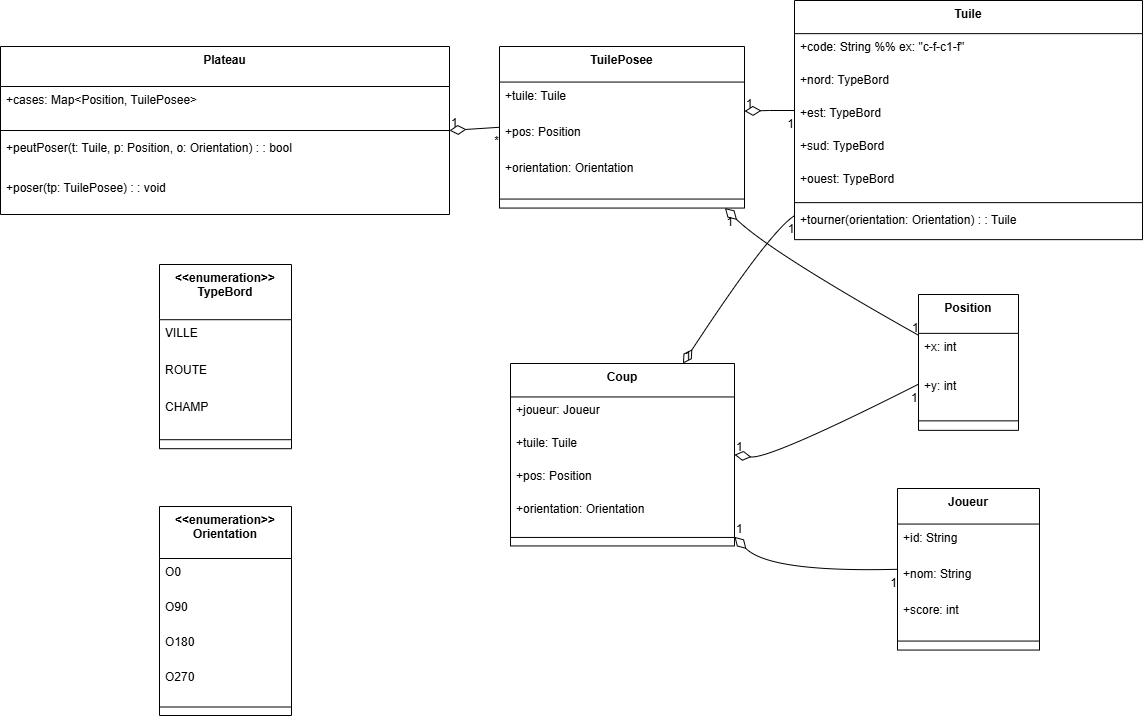

The diagram above was exported from draw.io. Its source (the exported page's mxGraphModel, read from the mxfile embedded in the PNG):
<mxGraphModel dx="1744" dy="1034" grid="1" gridSize="10" guides="1" tooltips="1" connect="1" arrows="1" fold="1" page="1" pageScale="1" pageWidth="827" pageHeight="1169" math="0" shadow="0">
  <root>
    <mxCell id="WIyWlLk6GJQsqaUBKTNV-0" />
    <mxCell id="WIyWlLk6GJQsqaUBKTNV-1" parent="WIyWlLk6GJQsqaUBKTNV-0" />
    <mxCell id="8uzFJbRigpwvQ8D0VSNU-0" parent="WIyWlLk6GJQsqaUBKTNV-1" style="swimlane;fontStyle=1;align=center;verticalAlign=top;childLayout=stackLayout;horizontal=1;startSize=35.55555555555556;horizontalStack=0;resizeParent=1;resizeParentMax=0;resizeLast=0;collapsible=0;marginBottom=0;" value="Joueur" vertex="1">
      <mxGeometry height="161.55555555555554" width="142" x="1017" y="1008" as="geometry" />
    </mxCell>
    <mxCell id="8uzFJbRigpwvQ8D0VSNU-1" parent="8uzFJbRigpwvQ8D0VSNU-0" style="text;strokeColor=none;fillColor=none;align=left;verticalAlign=top;spacingLeft=4;spacingRight=4;overflow=hidden;rotatable=0;points=[[0,0.5],[1,0.5]];portConstraint=eastwest;" value="+id: String" vertex="1">
      <mxGeometry height="36" width="142" y="35.55555555555556" as="geometry" />
    </mxCell>
    <mxCell id="8uzFJbRigpwvQ8D0VSNU-2" parent="8uzFJbRigpwvQ8D0VSNU-0" style="text;strokeColor=none;fillColor=none;align=left;verticalAlign=top;spacingLeft=4;spacingRight=4;overflow=hidden;rotatable=0;points=[[0,0.5],[1,0.5]];portConstraint=eastwest;" value="+nom: String" vertex="1">
      <mxGeometry height="36" width="142" y="71.55555555555556" as="geometry" />
    </mxCell>
    <mxCell id="8uzFJbRigpwvQ8D0VSNU-3" parent="8uzFJbRigpwvQ8D0VSNU-0" style="text;strokeColor=none;fillColor=none;align=left;verticalAlign=top;spacingLeft=4;spacingRight=4;overflow=hidden;rotatable=0;points=[[0,0.5],[1,0.5]];portConstraint=eastwest;" value="+score: int" vertex="1">
      <mxGeometry height="36" width="142" y="107.55555555555556" as="geometry" />
    </mxCell>
    <mxCell id="8uzFJbRigpwvQ8D0VSNU-4" parent="8uzFJbRigpwvQ8D0VSNU-0" style="line;strokeWidth=1;fillColor=none;align=left;verticalAlign=middle;spacingTop=-1;spacingLeft=3;spacingRight=3;rotatable=0;labelPosition=right;points=[];portConstraint=eastwest;strokeColor=inherit;" vertex="1">
      <mxGeometry height="18" width="142" y="143.55555555555554" as="geometry" />
    </mxCell>
    <mxCell id="8uzFJbRigpwvQ8D0VSNU-5" parent="WIyWlLk6GJQsqaUBKTNV-1" style="swimlane;fontStyle=1;align=center;verticalAlign=top;childLayout=stackLayout;horizontal=1;startSize=38.857142857142854;horizontalStack=0;resizeParent=1;resizeParentMax=0;resizeLast=0;collapsible=0;marginBottom=0;" value="Position" vertex="1">
      <mxGeometry height="135.85714285714286" width="100" x="1038" y="814" as="geometry" />
    </mxCell>
    <mxCell id="8uzFJbRigpwvQ8D0VSNU-6" parent="8uzFJbRigpwvQ8D0VSNU-5" style="text;strokeColor=none;fillColor=none;align=left;verticalAlign=top;spacingLeft=4;spacingRight=4;overflow=hidden;rotatable=0;points=[[0,0.5],[1,0.5]];portConstraint=eastwest;" value="+x: int" vertex="1">
      <mxGeometry height="39" width="100" y="38.857142857142854" as="geometry" />
    </mxCell>
    <mxCell id="8uzFJbRigpwvQ8D0VSNU-7" parent="8uzFJbRigpwvQ8D0VSNU-5" style="text;strokeColor=none;fillColor=none;align=left;verticalAlign=top;spacingLeft=4;spacingRight=4;overflow=hidden;rotatable=0;points=[[0,0.5],[1,0.5]];portConstraint=eastwest;" value="+y: int" vertex="1">
      <mxGeometry height="39" width="100" y="77.85714285714286" as="geometry" />
    </mxCell>
    <mxCell id="8uzFJbRigpwvQ8D0VSNU-8" parent="8uzFJbRigpwvQ8D0VSNU-5" style="line;strokeWidth=1;fillColor=none;align=left;verticalAlign=middle;spacingTop=-1;spacingLeft=3;spacingRight=3;rotatable=0;labelPosition=right;points=[];portConstraint=eastwest;strokeColor=inherit;" vertex="1">
      <mxGeometry height="19" width="100" y="116.85714285714286" as="geometry" />
    </mxCell>
    <mxCell id="8uzFJbRigpwvQ8D0VSNU-9" parent="WIyWlLk6GJQsqaUBKTNV-1" style="swimlane;fontStyle=1;align=center;verticalAlign=top;childLayout=stackLayout;horizontal=1;startSize=33.142857142857146;horizontalStack=0;resizeParent=1;resizeParentMax=0;resizeLast=0;collapsible=0;marginBottom=0;" value="Tuile" vertex="1">
      <mxGeometry height="239.14285714285714" width="348" x="914" y="520" as="geometry" />
    </mxCell>
    <mxCell id="8uzFJbRigpwvQ8D0VSNU-10" parent="8uzFJbRigpwvQ8D0VSNU-9" style="text;strokeColor=none;fillColor=none;align=left;verticalAlign=top;spacingLeft=4;spacingRight=4;overflow=hidden;rotatable=0;points=[[0,0.5],[1,0.5]];portConstraint=eastwest;" value="+code: String   %% ex: &quot;c-f-c1-f&quot;" vertex="1">
      <mxGeometry height="33" width="348" y="33.142857142857146" as="geometry" />
    </mxCell>
    <mxCell id="8uzFJbRigpwvQ8D0VSNU-11" parent="8uzFJbRigpwvQ8D0VSNU-9" style="text;strokeColor=none;fillColor=none;align=left;verticalAlign=top;spacingLeft=4;spacingRight=4;overflow=hidden;rotatable=0;points=[[0,0.5],[1,0.5]];portConstraint=eastwest;" value="+nord: TypeBord" vertex="1">
      <mxGeometry height="33" width="348" y="66.14285714285714" as="geometry" />
    </mxCell>
    <mxCell id="8uzFJbRigpwvQ8D0VSNU-12" parent="8uzFJbRigpwvQ8D0VSNU-9" style="text;strokeColor=none;fillColor=none;align=left;verticalAlign=top;spacingLeft=4;spacingRight=4;overflow=hidden;rotatable=0;points=[[0,0.5],[1,0.5]];portConstraint=eastwest;" value="+est: TypeBord" vertex="1">
      <mxGeometry height="33" width="348" y="99.14285714285714" as="geometry" />
    </mxCell>
    <mxCell id="8uzFJbRigpwvQ8D0VSNU-13" parent="8uzFJbRigpwvQ8D0VSNU-9" style="text;strokeColor=none;fillColor=none;align=left;verticalAlign=top;spacingLeft=4;spacingRight=4;overflow=hidden;rotatable=0;points=[[0,0.5],[1,0.5]];portConstraint=eastwest;" value="+sud: TypeBord" vertex="1">
      <mxGeometry height="33" width="348" y="132.14285714285714" as="geometry" />
    </mxCell>
    <mxCell id="8uzFJbRigpwvQ8D0VSNU-14" parent="8uzFJbRigpwvQ8D0VSNU-9" style="text;strokeColor=none;fillColor=none;align=left;verticalAlign=top;spacingLeft=4;spacingRight=4;overflow=hidden;rotatable=0;points=[[0,0.5],[1,0.5]];portConstraint=eastwest;" value="+ouest: TypeBord" vertex="1">
      <mxGeometry height="33" width="348" y="165.14285714285714" as="geometry" />
    </mxCell>
    <mxCell id="8uzFJbRigpwvQ8D0VSNU-15" parent="8uzFJbRigpwvQ8D0VSNU-9" style="line;strokeWidth=1;fillColor=none;align=left;verticalAlign=middle;spacingTop=-1;spacingLeft=3;spacingRight=3;rotatable=0;labelPosition=right;points=[];portConstraint=eastwest;strokeColor=inherit;" vertex="1">
      <mxGeometry height="8" width="348" y="198.14285714285714" as="geometry" />
    </mxCell>
    <mxCell id="8uzFJbRigpwvQ8D0VSNU-16" parent="8uzFJbRigpwvQ8D0VSNU-9" style="text;strokeColor=none;fillColor=none;align=left;verticalAlign=top;spacingLeft=4;spacingRight=4;overflow=hidden;rotatable=0;points=[[0,0.5],[1,0.5]];portConstraint=eastwest;" value="+tourner(orientation: Orientation) : : Tuile" vertex="1">
      <mxGeometry height="33" width="348" y="206.14285714285714" as="geometry" />
    </mxCell>
    <mxCell id="8uzFJbRigpwvQ8D0VSNU-17" parent="WIyWlLk6GJQsqaUBKTNV-1" style="swimlane;fontStyle=1;align=center;verticalAlign=top;childLayout=stackLayout;horizontal=1;startSize=35.55555555555556;horizontalStack=0;resizeParent=1;resizeParentMax=0;resizeLast=0;collapsible=0;marginBottom=0;" value="TuilePosee" vertex="1">
      <mxGeometry height="161.55555555555554" width="245" x="619" y="566" as="geometry" />
    </mxCell>
    <mxCell id="8uzFJbRigpwvQ8D0VSNU-18" parent="8uzFJbRigpwvQ8D0VSNU-17" style="text;strokeColor=none;fillColor=none;align=left;verticalAlign=top;spacingLeft=4;spacingRight=4;overflow=hidden;rotatable=0;points=[[0,0.5],[1,0.5]];portConstraint=eastwest;" value="+tuile: Tuile" vertex="1">
      <mxGeometry height="36" width="245" y="35.55555555555556" as="geometry" />
    </mxCell>
    <mxCell id="8uzFJbRigpwvQ8D0VSNU-19" parent="8uzFJbRigpwvQ8D0VSNU-17" style="text;strokeColor=none;fillColor=none;align=left;verticalAlign=top;spacingLeft=4;spacingRight=4;overflow=hidden;rotatable=0;points=[[0,0.5],[1,0.5]];portConstraint=eastwest;" value="+pos: Position" vertex="1">
      <mxGeometry height="36" width="245" y="71.55555555555556" as="geometry" />
    </mxCell>
    <mxCell id="8uzFJbRigpwvQ8D0VSNU-20" parent="8uzFJbRigpwvQ8D0VSNU-17" style="text;strokeColor=none;fillColor=none;align=left;verticalAlign=top;spacingLeft=4;spacingRight=4;overflow=hidden;rotatable=0;points=[[0,0.5],[1,0.5]];portConstraint=eastwest;" value="+orientation: Orientation" vertex="1">
      <mxGeometry height="36" width="245" y="107.55555555555556" as="geometry" />
    </mxCell>
    <mxCell id="8uzFJbRigpwvQ8D0VSNU-21" parent="8uzFJbRigpwvQ8D0VSNU-17" style="line;strokeWidth=1;fillColor=none;align=left;verticalAlign=middle;spacingTop=-1;spacingLeft=3;spacingRight=3;rotatable=0;labelPosition=right;points=[];portConstraint=eastwest;strokeColor=inherit;" vertex="1">
      <mxGeometry height="18" width="245" y="143.55555555555554" as="geometry" />
    </mxCell>
    <mxCell id="8uzFJbRigpwvQ8D0VSNU-22" parent="WIyWlLk6GJQsqaUBKTNV-1" style="swimlane;fontStyle=1;align=center;verticalAlign=top;childLayout=stackLayout;horizontal=1;startSize=40;horizontalStack=0;resizeParent=1;resizeParentMax=0;resizeLast=0;collapsible=0;marginBottom=0;color=blue;" value="Plateau" vertex="1">
      <mxGeometry height="168" width="449" x="120" y="566" as="geometry" />
    </mxCell>
    <mxCell id="8uzFJbRigpwvQ8D0VSNU-23" parent="8uzFJbRigpwvQ8D0VSNU-22" style="text;strokeColor=none;fillColor=none;align=left;verticalAlign=top;spacingLeft=4;spacingRight=4;overflow=hidden;rotatable=0;points=[[0,0.5],[1,0.5]];portConstraint=eastwest;" value="+cases: Map&lt;Position, TuilePosee&gt;" vertex="1">
      <mxGeometry height="40" width="449" y="40" as="geometry" />
    </mxCell>
    <mxCell id="8uzFJbRigpwvQ8D0VSNU-24" parent="8uzFJbRigpwvQ8D0VSNU-22" style="line;strokeWidth=1;fillColor=none;align=left;verticalAlign=middle;spacingTop=-1;spacingLeft=3;spacingRight=3;rotatable=0;labelPosition=right;points=[];portConstraint=eastwest;strokeColor=inherit;" vertex="1">
      <mxGeometry height="8" width="449" y="80" as="geometry" />
    </mxCell>
    <mxCell id="8uzFJbRigpwvQ8D0VSNU-25" parent="8uzFJbRigpwvQ8D0VSNU-22" style="text;strokeColor=none;fillColor=none;align=left;verticalAlign=top;spacingLeft=4;spacingRight=4;overflow=hidden;rotatable=0;points=[[0,0.5],[1,0.5]];portConstraint=eastwest;" value="+peutPoser(t: Tuile, p: Position, o: Orientation) : : bool" vertex="1">
      <mxGeometry height="40" width="449" y="88" as="geometry" />
    </mxCell>
    <mxCell id="8uzFJbRigpwvQ8D0VSNU-26" parent="8uzFJbRigpwvQ8D0VSNU-22" style="text;strokeColor=none;fillColor=none;align=left;verticalAlign=top;spacingLeft=4;spacingRight=4;overflow=hidden;rotatable=0;points=[[0,0.5],[1,0.5]];portConstraint=eastwest;" value="+poser(tp: TuilePosee) : : void" vertex="1">
      <mxGeometry height="40" width="449" y="128" as="geometry" />
    </mxCell>
    <mxCell id="8uzFJbRigpwvQ8D0VSNU-27" parent="WIyWlLk6GJQsqaUBKTNV-1" style="swimlane;fontStyle=1;align=center;verticalAlign=top;childLayout=stackLayout;horizontal=1;startSize=33.45454545454545;horizontalStack=0;resizeParent=1;resizeParentMax=0;resizeLast=0;collapsible=0;marginBottom=0;" value="Coup" vertex="1">
      <mxGeometry height="182.45454545454544" width="224" x="630" y="883" as="geometry" />
    </mxCell>
    <mxCell id="8uzFJbRigpwvQ8D0VSNU-28" parent="8uzFJbRigpwvQ8D0VSNU-27" style="text;strokeColor=none;fillColor=none;align=left;verticalAlign=top;spacingLeft=4;spacingRight=4;overflow=hidden;rotatable=0;points=[[0,0.5],[1,0.5]];portConstraint=eastwest;" value="+joueur: Joueur" vertex="1">
      <mxGeometry height="33" width="224" y="33.45454545454545" as="geometry" />
    </mxCell>
    <mxCell id="8uzFJbRigpwvQ8D0VSNU-29" parent="8uzFJbRigpwvQ8D0VSNU-27" style="text;strokeColor=none;fillColor=none;align=left;verticalAlign=top;spacingLeft=4;spacingRight=4;overflow=hidden;rotatable=0;points=[[0,0.5],[1,0.5]];portConstraint=eastwest;" value="+tuile: Tuile" vertex="1">
      <mxGeometry height="33" width="224" y="66.45454545454545" as="geometry" />
    </mxCell>
    <mxCell id="8uzFJbRigpwvQ8D0VSNU-30" parent="8uzFJbRigpwvQ8D0VSNU-27" style="text;strokeColor=none;fillColor=none;align=left;verticalAlign=top;spacingLeft=4;spacingRight=4;overflow=hidden;rotatable=0;points=[[0,0.5],[1,0.5]];portConstraint=eastwest;" value="+pos: Position" vertex="1">
      <mxGeometry height="33" width="224" y="99.45454545454545" as="geometry" />
    </mxCell>
    <mxCell id="8uzFJbRigpwvQ8D0VSNU-31" parent="8uzFJbRigpwvQ8D0VSNU-27" style="text;strokeColor=none;fillColor=none;align=left;verticalAlign=top;spacingLeft=4;spacingRight=4;overflow=hidden;rotatable=0;points=[[0,0.5],[1,0.5]];portConstraint=eastwest;" value="+orientation: Orientation" vertex="1">
      <mxGeometry height="33" width="224" y="132.45454545454544" as="geometry" />
    </mxCell>
    <mxCell id="8uzFJbRigpwvQ8D0VSNU-32" parent="8uzFJbRigpwvQ8D0VSNU-27" style="line;strokeWidth=1;fillColor=none;align=left;verticalAlign=middle;spacingTop=-1;spacingLeft=3;spacingRight=3;rotatable=0;labelPosition=right;points=[];portConstraint=eastwest;strokeColor=inherit;" vertex="1">
      <mxGeometry height="17" width="224" y="165.45454545454544" as="geometry" />
    </mxCell>
    <mxCell id="8uzFJbRigpwvQ8D0VSNU-33" parent="WIyWlLk6GJQsqaUBKTNV-1" style="swimlane;fontStyle=1;align=center;verticalAlign=top;childLayout=stackLayout;horizontal=1;startSize=55.199999999999996;horizontalStack=0;resizeParent=1;resizeParentMax=0;resizeLast=0;collapsible=0;marginBottom=0;" value="&lt;&lt;enumeration&gt;&gt;&#10;TypeBord" vertex="1">
      <mxGeometry height="184.2" width="132" x="279" y="784" as="geometry" />
    </mxCell>
    <mxCell id="8uzFJbRigpwvQ8D0VSNU-34" parent="8uzFJbRigpwvQ8D0VSNU-33" style="text;strokeColor=none;fillColor=none;align=left;verticalAlign=top;spacingLeft=4;spacingRight=4;overflow=hidden;rotatable=0;points=[[0,0.5],[1,0.5]];portConstraint=eastwest;" value="VILLE" vertex="1">
      <mxGeometry height="37" width="132" y="55.199999999999996" as="geometry" />
    </mxCell>
    <mxCell id="8uzFJbRigpwvQ8D0VSNU-35" parent="8uzFJbRigpwvQ8D0VSNU-33" style="text;strokeColor=none;fillColor=none;align=left;verticalAlign=top;spacingLeft=4;spacingRight=4;overflow=hidden;rotatable=0;points=[[0,0.5],[1,0.5]];portConstraint=eastwest;" value="ROUTE" vertex="1">
      <mxGeometry height="37" width="132" y="92.19999999999999" as="geometry" />
    </mxCell>
    <mxCell id="8uzFJbRigpwvQ8D0VSNU-36" parent="8uzFJbRigpwvQ8D0VSNU-33" style="text;strokeColor=none;fillColor=none;align=left;verticalAlign=top;spacingLeft=4;spacingRight=4;overflow=hidden;rotatable=0;points=[[0,0.5],[1,0.5]];portConstraint=eastwest;" value="CHAMP" vertex="1">
      <mxGeometry height="37" width="132" y="129.2" as="geometry" />
    </mxCell>
    <mxCell id="8uzFJbRigpwvQ8D0VSNU-37" parent="8uzFJbRigpwvQ8D0VSNU-33" style="line;strokeWidth=1;fillColor=none;align=left;verticalAlign=middle;spacingTop=-1;spacingLeft=3;spacingRight=3;rotatable=0;labelPosition=right;points=[];portConstraint=eastwest;strokeColor=inherit;" vertex="1">
      <mxGeometry height="18" width="132" y="166.2" as="geometry" />
    </mxCell>
    <mxCell id="8uzFJbRigpwvQ8D0VSNU-38" parent="WIyWlLk6GJQsqaUBKTNV-1" style="swimlane;fontStyle=1;align=center;verticalAlign=top;childLayout=stackLayout;horizontal=1;startSize=52;horizontalStack=0;resizeParent=1;resizeParentMax=0;resizeLast=0;collapsible=0;marginBottom=0;" value="&lt;&lt;enumeration&gt;&gt;&#10;Orientation" vertex="1">
      <mxGeometry height="209" width="132" x="279" y="1026" as="geometry" />
    </mxCell>
    <mxCell id="8uzFJbRigpwvQ8D0VSNU-39" parent="8uzFJbRigpwvQ8D0VSNU-38" style="text;strokeColor=none;fillColor=none;align=left;verticalAlign=top;spacingLeft=4;spacingRight=4;overflow=hidden;rotatable=0;points=[[0,0.5],[1,0.5]];portConstraint=eastwest;" value="O0" vertex="1">
      <mxGeometry height="35" width="132" y="52" as="geometry" />
    </mxCell>
    <mxCell id="8uzFJbRigpwvQ8D0VSNU-40" parent="8uzFJbRigpwvQ8D0VSNU-38" style="text;strokeColor=none;fillColor=none;align=left;verticalAlign=top;spacingLeft=4;spacingRight=4;overflow=hidden;rotatable=0;points=[[0,0.5],[1,0.5]];portConstraint=eastwest;" value="O90" vertex="1">
      <mxGeometry height="35" width="132" y="87" as="geometry" />
    </mxCell>
    <mxCell id="8uzFJbRigpwvQ8D0VSNU-41" parent="8uzFJbRigpwvQ8D0VSNU-38" style="text;strokeColor=none;fillColor=none;align=left;verticalAlign=top;spacingLeft=4;spacingRight=4;overflow=hidden;rotatable=0;points=[[0,0.5],[1,0.5]];portConstraint=eastwest;" value="O180" vertex="1">
      <mxGeometry height="35" width="132" y="122" as="geometry" />
    </mxCell>
    <mxCell id="8uzFJbRigpwvQ8D0VSNU-42" parent="8uzFJbRigpwvQ8D0VSNU-38" style="text;strokeColor=none;fillColor=none;align=left;verticalAlign=top;spacingLeft=4;spacingRight=4;overflow=hidden;rotatable=0;points=[[0,0.5],[1,0.5]];portConstraint=eastwest;" value="O270" vertex="1">
      <mxGeometry height="35" width="132" y="157" as="geometry" />
    </mxCell>
    <mxCell id="8uzFJbRigpwvQ8D0VSNU-43" parent="8uzFJbRigpwvQ8D0VSNU-38" style="line;strokeWidth=1;fillColor=none;align=left;verticalAlign=middle;spacingTop=-1;spacingLeft=3;spacingRight=3;rotatable=0;labelPosition=right;points=[];portConstraint=eastwest;strokeColor=inherit;" vertex="1">
      <mxGeometry height="17" width="132" y="192" as="geometry" />
    </mxCell>
    <mxCell id="8uzFJbRigpwvQ8D0VSNU-44" edge="1" parent="WIyWlLk6GJQsqaUBKTNV-1" source="8uzFJbRigpwvQ8D0VSNU-22" style="curved=1;startArrow=diamondThin;startSize=14;startFill=0;endArrow=none;exitX=1;exitY=0.5;entryX=0;entryY=0.5;rounded=0;fontSize=12;" target="8uzFJbRigpwvQ8D0VSNU-17" value="">
      <mxGeometry relative="1" as="geometry">
        <Array as="points" />
      </mxGeometry>
    </mxCell>
    <mxCell id="8uzFJbRigpwvQ8D0VSNU-45" parent="8uzFJbRigpwvQ8D0VSNU-44" style="edgeLabel;resizable=0;labelBackgroundColor=none;fontSize=12;align=left;verticalAlign=bottom;" value="1" vertex="1">
      <mxGeometry relative="1" x="-1" as="geometry" />
    </mxCell>
    <mxCell id="8uzFJbRigpwvQ8D0VSNU-46" parent="8uzFJbRigpwvQ8D0VSNU-44" style="edgeLabel;resizable=0;labelBackgroundColor=none;fontSize=12;align=right;verticalAlign=top;" value="*" vertex="1">
      <mxGeometry relative="1" x="1" as="geometry" />
    </mxCell>
    <mxCell id="8uzFJbRigpwvQ8D0VSNU-47" edge="1" parent="WIyWlLk6GJQsqaUBKTNV-1" source="8uzFJbRigpwvQ8D0VSNU-17" style="curved=1;startArrow=diamondThin;startSize=14;startFill=0;endArrow=none;exitX=1;exitY=0.4;entryX=0;entryY=0.46;rounded=0;fontSize=12;" target="8uzFJbRigpwvQ8D0VSNU-9" value="">
      <mxGeometry relative="1" as="geometry">
        <Array as="points">
          <mxPoint x="889" y="630" />
        </Array>
      </mxGeometry>
    </mxCell>
    <mxCell id="8uzFJbRigpwvQ8D0VSNU-48" parent="8uzFJbRigpwvQ8D0VSNU-47" style="edgeLabel;resizable=0;labelBackgroundColor=none;fontSize=12;align=left;verticalAlign=bottom;" value="1" vertex="1">
      <mxGeometry relative="1" x="-1" as="geometry" />
    </mxCell>
    <mxCell id="8uzFJbRigpwvQ8D0VSNU-49" parent="8uzFJbRigpwvQ8D0VSNU-47" style="edgeLabel;resizable=0;labelBackgroundColor=none;fontSize=12;align=right;verticalAlign=top;" value="1" vertex="1">
      <mxGeometry relative="1" x="1" as="geometry" />
    </mxCell>
    <mxCell id="8uzFJbRigpwvQ8D0VSNU-50" edge="1" parent="WIyWlLk6GJQsqaUBKTNV-1" source="8uzFJbRigpwvQ8D0VSNU-17" style="curved=1;startArrow=diamondThin;startSize=14;startFill=0;endArrow=none;exitX=0.92;exitY=1;entryX=0;entryY=0.3;rounded=0;fontSize=12;" target="8uzFJbRigpwvQ8D0VSNU-5" value="">
      <mxGeometry relative="1" as="geometry">
        <Array as="points">
          <mxPoint x="889" y="771" />
        </Array>
      </mxGeometry>
    </mxCell>
    <mxCell id="8uzFJbRigpwvQ8D0VSNU-51" parent="8uzFJbRigpwvQ8D0VSNU-50" style="edgeLabel;resizable=0;labelBackgroundColor=none;fontSize=12;align=left;verticalAlign=top;" value="1" vertex="1">
      <mxGeometry relative="1" x="-1" as="geometry" />
    </mxCell>
    <mxCell id="8uzFJbRigpwvQ8D0VSNU-52" parent="8uzFJbRigpwvQ8D0VSNU-50" style="edgeLabel;resizable=0;labelBackgroundColor=none;fontSize=12;align=right;verticalAlign=bottom;" value="1" vertex="1">
      <mxGeometry relative="1" x="1" as="geometry" />
    </mxCell>
    <mxCell id="8uzFJbRigpwvQ8D0VSNU-53" edge="1" parent="WIyWlLk6GJQsqaUBKTNV-1" source="8uzFJbRigpwvQ8D0VSNU-27" style="curved=1;startArrow=diamondThin;startSize=14;startFill=0;endArrow=none;exitX=1;exitY=0.95;entryX=0;entryY=0.5;rounded=0;fontSize=12;" target="8uzFJbRigpwvQ8D0VSNU-0" value="">
      <mxGeometry relative="1" as="geometry">
        <Array as="points">
          <mxPoint x="889" y="1092" />
        </Array>
      </mxGeometry>
    </mxCell>
    <mxCell id="8uzFJbRigpwvQ8D0VSNU-54" parent="8uzFJbRigpwvQ8D0VSNU-53" style="edgeLabel;resizable=0;labelBackgroundColor=none;fontSize=12;align=left;verticalAlign=bottom;" value="1" vertex="1">
      <mxGeometry relative="1" x="-1" as="geometry" />
    </mxCell>
    <mxCell id="8uzFJbRigpwvQ8D0VSNU-55" parent="8uzFJbRigpwvQ8D0VSNU-53" style="edgeLabel;resizable=0;labelBackgroundColor=none;fontSize=12;align=right;verticalAlign=top;" value="1" vertex="1">
      <mxGeometry relative="1" x="1" as="geometry" />
    </mxCell>
    <mxCell id="8uzFJbRigpwvQ8D0VSNU-56" edge="1" parent="WIyWlLk6GJQsqaUBKTNV-1" source="8uzFJbRigpwvQ8D0VSNU-27" style="curved=1;startArrow=diamondThin;startSize=14;startFill=0;endArrow=none;exitX=0.77;exitY=0;entryX=0;entryY=0.9;rounded=0;fontSize=12;" target="8uzFJbRigpwvQ8D0VSNU-9" value="">
      <mxGeometry relative="1" as="geometry">
        <Array as="points">
          <mxPoint x="889" y="751" />
        </Array>
      </mxGeometry>
    </mxCell>
    <mxCell id="8uzFJbRigpwvQ8D0VSNU-57" parent="8uzFJbRigpwvQ8D0VSNU-56" style="edgeLabel;resizable=0;labelBackgroundColor=none;fontSize=12;align=left;verticalAlign=bottom;" value="1" vertex="1">
      <mxGeometry relative="1" x="-1" as="geometry" />
    </mxCell>
    <mxCell id="8uzFJbRigpwvQ8D0VSNU-58" parent="8uzFJbRigpwvQ8D0VSNU-56" style="edgeLabel;resizable=0;labelBackgroundColor=none;fontSize=12;align=right;verticalAlign=top;" value="1" vertex="1">
      <mxGeometry relative="1" x="1" as="geometry" />
    </mxCell>
    <mxCell id="8uzFJbRigpwvQ8D0VSNU-59" edge="1" parent="WIyWlLk6GJQsqaUBKTNV-1" source="8uzFJbRigpwvQ8D0VSNU-27" style="curved=1;startArrow=diamondThin;startSize=14;startFill=0;endArrow=none;exitX=1;exitY=0.5;entryX=0;entryY=0.66;rounded=0;fontSize=12;" target="8uzFJbRigpwvQ8D0VSNU-5" value="">
      <mxGeometry relative="1" as="geometry">
        <Array as="points">
          <mxPoint x="889" y="979" />
        </Array>
      </mxGeometry>
    </mxCell>
    <mxCell id="8uzFJbRigpwvQ8D0VSNU-60" parent="8uzFJbRigpwvQ8D0VSNU-59" style="edgeLabel;resizable=0;labelBackgroundColor=none;fontSize=12;align=left;verticalAlign=bottom;" value="1" vertex="1">
      <mxGeometry relative="1" x="-1" as="geometry" />
    </mxCell>
    <mxCell id="8uzFJbRigpwvQ8D0VSNU-61" parent="8uzFJbRigpwvQ8D0VSNU-59" style="edgeLabel;resizable=0;labelBackgroundColor=none;fontSize=12;align=right;verticalAlign=top;" value="1" vertex="1">
      <mxGeometry relative="1" x="1" as="geometry" />
    </mxCell>
  </root>
</mxGraphModel>